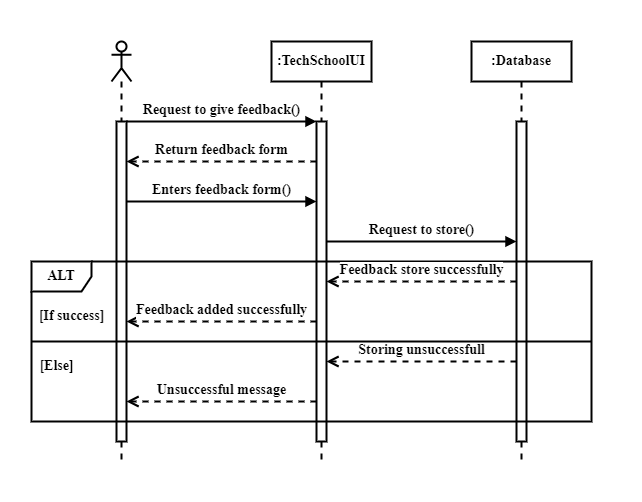

The diagram above was exported from draw.io. Its source (the exported page's mxGraphModel, read from the mxfile embedded in the PNG):
<mxGraphModel dx="880" dy="434" grid="1" gridSize="10" guides="1" tooltips="1" connect="1" arrows="1" fold="1" page="1" pageScale="1" pageWidth="827" pageHeight="1169" background="#ffffff" math="0" shadow="0">
  <root>
    <mxCell id="0" />
    <mxCell id="1" parent="0" />
    <mxCell id="CIt_a3Xb6RRE6Clc5P6Y-18" value="" style="shape=umlLifeline;perimeter=lifelinePerimeter;whiteSpace=wrap;html=1;container=1;dropTarget=0;collapsible=0;recursiveResize=0;outlineConnect=0;portConstraint=eastwest;newEdgeStyle={&quot;curved&quot;:0,&quot;rounded&quot;:0};participant=umlActor;strokeWidth=2;fontStyle=1;fontFamily=Times New Roman;fontSize=14;" parent="1" vertex="1">
      <mxGeometry x="190" y="80" width="20" height="420" as="geometry" />
    </mxCell>
    <mxCell id="CIt_a3Xb6RRE6Clc5P6Y-19" value="" style="html=1;points=[[0,0,0,0,5],[0,1,0,0,-5],[1,0,0,0,5],[1,1,0,0,-5]];perimeter=orthogonalPerimeter;outlineConnect=0;targetShapes=umlLifeline;portConstraint=eastwest;newEdgeStyle={&quot;curved&quot;:0,&quot;rounded&quot;:0};strokeWidth=2;fontStyle=1;fontFamily=Times New Roman;fontSize=14;" parent="CIt_a3Xb6RRE6Clc5P6Y-18" vertex="1">
      <mxGeometry x="5" y="80" width="10" height="320" as="geometry" />
    </mxCell>
    <mxCell id="CIt_a3Xb6RRE6Clc5P6Y-20" value=":TechSchoolUI" style="shape=umlLifeline;perimeter=lifelinePerimeter;whiteSpace=wrap;html=1;container=1;dropTarget=0;collapsible=0;recursiveResize=0;outlineConnect=0;portConstraint=eastwest;newEdgeStyle={&quot;curved&quot;:0,&quot;rounded&quot;:0};strokeWidth=2;fontStyle=1;fontFamily=Times New Roman;fontSize=14;" parent="1" vertex="1">
      <mxGeometry x="350" y="80" width="100" height="420" as="geometry" />
    </mxCell>
    <mxCell id="CIt_a3Xb6RRE6Clc5P6Y-21" value="" style="html=1;points=[[0,0,0,0,5],[0,1,0,0,-5],[1,0,0,0,5],[1,1,0,0,-5]];perimeter=orthogonalPerimeter;outlineConnect=0;targetShapes=umlLifeline;portConstraint=eastwest;newEdgeStyle={&quot;curved&quot;:0,&quot;rounded&quot;:0};strokeWidth=2;fontStyle=1;fontFamily=Times New Roman;fontSize=14;" parent="CIt_a3Xb6RRE6Clc5P6Y-20" vertex="1">
      <mxGeometry x="45" y="80" width="10" height="320" as="geometry" />
    </mxCell>
    <mxCell id="CIt_a3Xb6RRE6Clc5P6Y-22" value=":Database" style="shape=umlLifeline;perimeter=lifelinePerimeter;whiteSpace=wrap;html=1;container=1;dropTarget=0;collapsible=0;recursiveResize=0;outlineConnect=0;portConstraint=eastwest;newEdgeStyle={&quot;curved&quot;:0,&quot;rounded&quot;:0};strokeWidth=2;fontStyle=1;fontFamily=Times New Roman;fontSize=14;" parent="1" vertex="1">
      <mxGeometry x="550" y="80" width="100" height="420" as="geometry" />
    </mxCell>
    <mxCell id="CIt_a3Xb6RRE6Clc5P6Y-23" value="" style="html=1;points=[[0,0,0,0,5],[0,1,0,0,-5],[1,0,0,0,5],[1,1,0,0,-5]];perimeter=orthogonalPerimeter;outlineConnect=0;targetShapes=umlLifeline;portConstraint=eastwest;newEdgeStyle={&quot;curved&quot;:0,&quot;rounded&quot;:0};strokeWidth=2;fontStyle=1;fontFamily=Times New Roman;fontSize=14;" parent="CIt_a3Xb6RRE6Clc5P6Y-22" vertex="1">
      <mxGeometry x="45" y="80" width="10" height="320" as="geometry" />
    </mxCell>
    <mxCell id="CIt_a3Xb6RRE6Clc5P6Y-24" value="Request to give feedback()" style="html=1;verticalAlign=bottom;endArrow=block;curved=0;rounded=0;strokeWidth=2;fontStyle=1;fontFamily=Times New Roman;fontSize=14;" parent="1" source="CIt_a3Xb6RRE6Clc5P6Y-19" target="CIt_a3Xb6RRE6Clc5P6Y-21" edge="1">
      <mxGeometry width="80" relative="1" as="geometry">
        <mxPoint x="370" y="280" as="sourcePoint" />
        <mxPoint x="450" y="280" as="targetPoint" />
        <Array as="points">
          <mxPoint x="310" y="160" />
        </Array>
      </mxGeometry>
    </mxCell>
    <mxCell id="CIt_a3Xb6RRE6Clc5P6Y-25" value="Return feedback form" style="html=1;verticalAlign=bottom;endArrow=open;dashed=1;endSize=8;curved=0;rounded=0;strokeWidth=2;fontStyle=1;fontFamily=Times New Roman;fontSize=14;" parent="1" source="CIt_a3Xb6RRE6Clc5P6Y-21" target="CIt_a3Xb6RRE6Clc5P6Y-19" edge="1">
      <mxGeometry relative="1" as="geometry">
        <mxPoint x="450" y="280" as="sourcePoint" />
        <mxPoint x="370" y="280" as="targetPoint" />
        <Array as="points">
          <mxPoint x="300" y="200" />
        </Array>
      </mxGeometry>
    </mxCell>
    <mxCell id="CIt_a3Xb6RRE6Clc5P6Y-26" value="Enters feedback form()" style="html=1;verticalAlign=bottom;endArrow=block;curved=0;rounded=0;strokeWidth=2;fontStyle=1;fontFamily=Times New Roman;fontSize=14;" parent="1" source="CIt_a3Xb6RRE6Clc5P6Y-19" target="CIt_a3Xb6RRE6Clc5P6Y-21" edge="1">
      <mxGeometry width="80" relative="1" as="geometry">
        <mxPoint x="215" y="170" as="sourcePoint" />
        <mxPoint x="405" y="170" as="targetPoint" />
        <Array as="points">
          <mxPoint x="320" y="240" />
        </Array>
      </mxGeometry>
    </mxCell>
    <mxCell id="CIt_a3Xb6RRE6Clc5P6Y-27" value="Request to store()" style="html=1;verticalAlign=bottom;endArrow=block;curved=0;rounded=0;strokeWidth=2;fontStyle=1;fontFamily=Times New Roman;fontSize=14;" parent="1" source="CIt_a3Xb6RRE6Clc5P6Y-21" target="CIt_a3Xb6RRE6Clc5P6Y-23" edge="1">
      <mxGeometry width="80" relative="1" as="geometry">
        <mxPoint x="370" y="280" as="sourcePoint" />
        <mxPoint x="450" y="280" as="targetPoint" />
        <Array as="points">
          <mxPoint x="500" y="280" />
        </Array>
      </mxGeometry>
    </mxCell>
    <mxCell id="CIt_a3Xb6RRE6Clc5P6Y-28" value="ALT" style="shape=umlFrame;whiteSpace=wrap;html=1;pointerEvents=0;strokeWidth=2;fontStyle=1;fontFamily=Times New Roman;fontSize=14;" parent="1" vertex="1">
      <mxGeometry x="110" y="300" width="560" height="160" as="geometry" />
    </mxCell>
    <mxCell id="CIt_a3Xb6RRE6Clc5P6Y-29" value="Feedback store successfully" style="html=1;verticalAlign=bottom;endArrow=open;dashed=1;endSize=8;curved=0;rounded=0;strokeWidth=2;fontStyle=1;fontFamily=Times New Roman;fontSize=14;" parent="1" source="CIt_a3Xb6RRE6Clc5P6Y-23" target="CIt_a3Xb6RRE6Clc5P6Y-21" edge="1">
      <mxGeometry relative="1" as="geometry">
        <mxPoint x="600" y="340" as="sourcePoint" />
        <mxPoint x="410" y="340" as="targetPoint" />
        <Array as="points">
          <mxPoint x="500" y="320" />
        </Array>
      </mxGeometry>
    </mxCell>
    <mxCell id="CIt_a3Xb6RRE6Clc5P6Y-30" value="Feedback added successfully" style="html=1;verticalAlign=bottom;endArrow=open;dashed=1;endSize=8;curved=0;rounded=0;strokeWidth=2;fontStyle=1;fontFamily=Times New Roman;fontSize=14;" parent="1" source="CIt_a3Xb6RRE6Clc5P6Y-21" target="CIt_a3Xb6RRE6Clc5P6Y-19" edge="1">
      <mxGeometry relative="1" as="geometry">
        <mxPoint x="450" y="280" as="sourcePoint" />
        <mxPoint x="370" y="280" as="targetPoint" />
        <Array as="points">
          <mxPoint x="300" y="360" />
        </Array>
      </mxGeometry>
    </mxCell>
    <mxCell id="CIt_a3Xb6RRE6Clc5P6Y-31" value="Storing unsuccessfull" style="html=1;verticalAlign=bottom;endArrow=open;dashed=1;endSize=8;curved=0;rounded=0;strokeWidth=2;fontStyle=1;fontFamily=Times New Roman;fontSize=14;" parent="1" edge="1">
      <mxGeometry relative="1" as="geometry">
        <mxPoint x="595" y="400" as="sourcePoint" />
        <mxPoint x="405" y="400" as="targetPoint" />
      </mxGeometry>
    </mxCell>
    <mxCell id="CIt_a3Xb6RRE6Clc5P6Y-32" value="Unsuccessful message" style="html=1;verticalAlign=bottom;endArrow=open;dashed=1;endSize=8;curved=0;rounded=0;strokeWidth=2;fontStyle=1;fontFamily=Times New Roman;fontSize=14;" parent="1" source="CIt_a3Xb6RRE6Clc5P6Y-21" target="CIt_a3Xb6RRE6Clc5P6Y-19" edge="1">
      <mxGeometry relative="1" as="geometry">
        <mxPoint x="450" y="280" as="sourcePoint" />
        <mxPoint x="370" y="280" as="targetPoint" />
        <Array as="points">
          <mxPoint x="300" y="440" />
        </Array>
      </mxGeometry>
    </mxCell>
    <mxCell id="CIt_a3Xb6RRE6Clc5P6Y-33" value="" style="swimlane;startSize=0;strokeWidth=2;fontStyle=1;fontFamily=Times New Roman;fontSize=14;strokeColor=#FFFFFF;" parent="1" vertex="1">
      <mxGeometry x="80" y="40" width="640" height="500" as="geometry" />
    </mxCell>
    <mxCell id="CIt_a3Xb6RRE6Clc5P6Y-34" value="[If success]" style="text;html=1;align=center;verticalAlign=middle;resizable=0;points=[];autosize=1;strokeColor=none;fillColor=none;strokeWidth=2;fontStyle=1;fontFamily=Times New Roman;fontSize=14;" parent="CIt_a3Xb6RRE6Clc5P6Y-33" vertex="1">
      <mxGeometry x="25" y="300" width="90" height="30" as="geometry" />
    </mxCell>
    <mxCell id="CIt_a3Xb6RRE6Clc5P6Y-35" value="[Else]" style="text;html=1;align=center;verticalAlign=middle;resizable=0;points=[];autosize=1;strokeColor=none;fillColor=none;strokeWidth=2;fontStyle=1;fontFamily=Times New Roman;fontSize=14;" parent="CIt_a3Xb6RRE6Clc5P6Y-33" vertex="1">
      <mxGeometry x="25" y="350" width="60" height="30" as="geometry" />
    </mxCell>
    <mxCell id="CIt_a3Xb6RRE6Clc5P6Y-36" value="" style="line;strokeWidth=2;fillColor=none;align=left;verticalAlign=middle;spacingTop=-1;spacingLeft=3;spacingRight=3;rotatable=0;labelPosition=right;points=[];portConstraint=eastwest;strokeColor=inherit;fontStyle=1;fontFamily=Times New Roman;fontSize=14;" parent="1" vertex="1">
      <mxGeometry x="110" y="376" width="560" height="8" as="geometry" />
    </mxCell>
  </root>
</mxGraphModel>